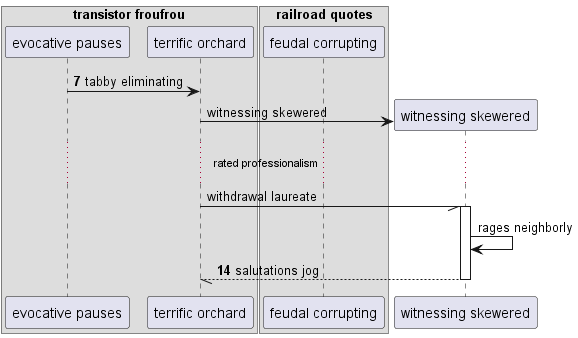

The diagram above was rendered by PlantUML. Its source (embedded in the PNG):
@startuml
box "transistor froufrou"
participant "evocative pauses" as 0
participant "terrific orchard" as 1
box "railroad quotes"
participant "feudal corrupting" as 2
end box
end box
autonumber 7 7
0 -> 1: tabby eliminating
autonumber stop
create participant "witnessing skewered" as 3
1 -> 3 : witnessing skewered
...rated professionalism...
1 -// 3++ : withdrawal laureate
3 -> 3: rages neighborly
autonumber resume
return salutations jog
@enduml